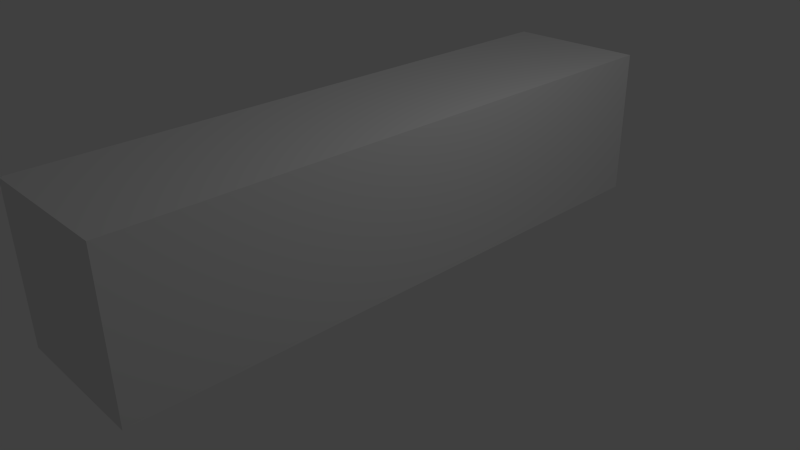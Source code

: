 # Source: Cargo8x2x2.blend  (saved by Blender 2.75.0; exported with 4.5.12 LTS)
import bpy
from mathutils import Matrix  # noqa: F401  (used for matrix-valued properties, if any)

bpy.ops.wm.read_factory_settings(use_empty=True)
scene = bpy.context.scene
scene.name = 'Scene'

# ---- collections
col_collection_1 = bpy.data.collections.new('Collection 1'); scene.collection.children.link(col_collection_1)

# ---- materials (node trees are filled in below, after node groups)
mat_cargo4x2x3 = bpy.data.materials.new('Cargo4x2x3')
mat_cargo4x2x3.alpha_threshold = 0.0
mat_cargo4x2x3.use_transparent_shadow = False
mat_cargo4x2x3.roughness = 0.5
mat_cargo4x2x3.line_color = (0.0, 0.0, 0.0, 1.0)

# ---- material node trees

# ---- world
world_world = bpy.data.worlds.new('World'); scene.world = world_world
world_world.color = (0.05088, 0.05088, 0.05088)
world_world.use_sun_shadow = False
world_world.sun_shadow_jitter_overblur = 0.0
world_world.cycles.sampling_method = 'MANUAL'
world_world.cycles.sample_map_resolution = 256

# ---- cameras
cam_camera = bpy.data.cameras.new('Camera')
cam_camera.clip_end = 100.0
cam_camera.lens = 35.0
cam_camera.sensor_width = 32.0
cam_camera.sensor_height = 18.0
cam_camera.ortho_scale = 7.314
cam_camera.dof.focus_distance = 0.0
cam_camera.dof.aperture_fstop = 128.0

# ---- lights
light_lamp = bpy.data.lights.new('Lamp', 'POINT')
light_lamp.transmission_factor = 0.0
light_lamp.cutoff_distance = 30.0
light_lamp.energy = 100.0
light_lamp.shadow_buffer_clip_start = 1.001
light_lamp.shadow_soft_size = 0.1
light_lamp.shadow_maximum_resolution = 0.006
light_lamp.use_absolute_resolution = True
light_lamp.cycles.use_multiple_importance_sampling = False

# ---- meshes
me_cube = bpy.data.meshes.new('Cube')
me_cube.from_pydata([(-0.95, -4.0, 0.0), (-0.95, 4.0, 0.0), (0.95, 4.0, 0.0), (0.95, -4.0, 0.0), (-0.95, -4.0, 2.0), (-0.95, 4.0, 2.0), (0.95, 4.0, 2.0), (0.95, -4.0, 2.0)], [], [(4, 5, 1, 0), (5, 6, 2, 1), (6, 7, 3, 2), (7, 4, 0, 3), (0, 1, 2, 3), (7, 6, 5, 4)])
_uv = me_cube.uv_layers.new(name='UVMap')
_uv.uv.foreach_set('vector', [0.3929, 0.4881, 0.3929, 0.0119, 0.75, 0.0119, 0.75, 0.4881, 0.7619, 0.5119, 0.9881, 0.5119, 0.9881, 0.869, 0.7619, 0.869, 0.0119, 0.4881, 0.0119, 0.0119, 0.369, 0.0119, 0.369, 0.4881, 0.5119, 0.5119, 0.7381, 0.5119, 0.7381, 0.869, 0.5119, 0.869, 0.2619, 0.9881, 0.2619, 0.5119, 0.4881, 0.5119, 0.4881, 0.9881, 0.2381, 0.5119, 0.2381, 0.9881, 0.0119, 0.9881, 0.0119, 0.5119])
me_cube.materials.append(mat_cargo4x2x3)
me_cube.use_remesh_preserve_volume = False
me_cube.use_remesh_preserve_attributes = False
me_cube.use_mirror_vertex_groups = False
me_cube.update()

# ---- objects
ob_cube = bpy.data.objects.new('Cube', me_cube)
ob_lamp = bpy.data.objects.new('Lamp', light_lamp)
ob_camera = bpy.data.objects.new('Camera', cam_camera)

# ---- transforms, parenting, visibility, modifiers, constraints
ob_cube.location = (0.0, 0.0, 0.0)
ob_cube.lock_rotations_4d = False
ob_cube.empty_display_type = 'ARROWS'
ob_cube.lineart.crease_threshold = 0.0
ob_lamp.location = (4.076, 1.005, 5.904)
ob_lamp.rotation_euler = (0.6503, 0.05522, 1.866)
ob_lamp.lock_rotations_4d = False
ob_lamp.empty_display_type = 'ARROWS'
ob_lamp.color = (0.0, 0.0, 0.0, 0.0)
ob_lamp.lineart.crease_threshold = 0.0
ob_camera.location = (7.481, -6.508, 5.344)
ob_camera.rotation_euler = (1.109, 0.01082, 0.8149)
ob_camera.lock_rotations_4d = False
ob_camera.empty_display_type = 'ARROWS'
ob_camera.color = (0.0, 0.0, 0.0, 0.0)
ob_camera.display_type = 'WIRE'
ob_camera.lineart.crease_threshold = 0.0

# ---- collection membership
col_collection_1.objects.link(ob_cube)
col_collection_1.objects.link(ob_lamp)
col_collection_1.objects.link(ob_camera)

# ---- scene / render settings (as saved in the file)
scene.camera = ob_camera
scene.frame_start = 1; scene.frame_end = 250; scene.frame_set(1)
scene.render.engine = 'BLENDER_EEVEE_NEXT'
scene.render.resolution_percentage = 50
scene.render.dither_intensity = 0.0
scene.cycles.use_denoising = False
scene.cycles.samples = 10
scene.cycles.sampling_pattern = 'TABULATED_SOBOL'
scene.cycles.light_sampling_threshold = 0.0
scene.cycles.use_adaptive_sampling = False
scene.cycles.use_light_tree = False
scene.cycles.blur_glossy = 0.0
scene.cycles.pixel_filter_type = 'GAUSSIAN'
scene.cycles.sample_clamp_indirect = 0.0
scene.view_settings.view_transform = 'Standard'
bpy.context.view_layer.update()
